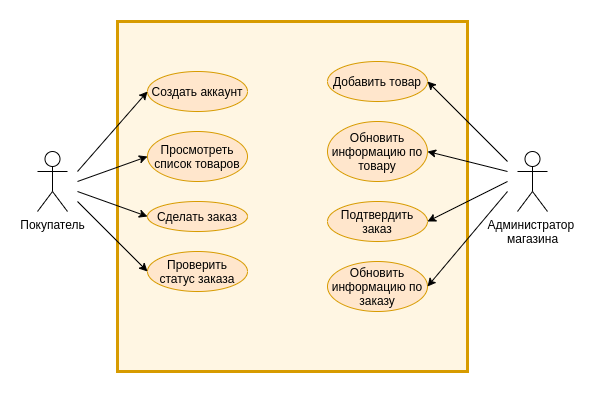

The diagram above was exported from draw.io. Its source (the exported page's mxGraphModel, read from the mxfile embedded in the PNG):
<mxGraphModel dx="839" dy="368" grid="1" gridSize="10" guides="1" tooltips="1" connect="1" arrows="1" fold="1" page="1" pageScale="1" pageWidth="850" pageHeight="1100" math="0" shadow="0">
  <root>
    <mxCell id="0" />
    <mxCell id="1" parent="0" />
    <mxCell id="_WkBn-F2pWwDNe0JUw5R-28" value="" style="whiteSpace=wrap;html=1;aspect=fixed;strokeColor=#d79b00;strokeWidth=3;fillColor=#FFF6E3;" vertex="1" parent="1">
      <mxGeometry x="140" y="110" width="350" height="350" as="geometry" />
    </mxCell>
    <mxCell id="_WkBn-F2pWwDNe0JUw5R-1" value="Покупатель" style="shape=umlActor;verticalLabelPosition=bottom;verticalAlign=top;html=1;outlineConnect=0;" vertex="1" parent="1">
      <mxGeometry x="60" y="240" width="30" height="60" as="geometry" />
    </mxCell>
    <mxCell id="_WkBn-F2pWwDNe0JUw5R-5" value="Администратор &lt;br&gt;магазина" style="shape=umlActor;verticalLabelPosition=bottom;verticalAlign=top;html=1;outlineConnect=0;" vertex="1" parent="1">
      <mxGeometry x="540" y="240" width="30" height="60" as="geometry" />
    </mxCell>
    <mxCell id="_WkBn-F2pWwDNe0JUw5R-6" value="Просмотреть список товаров" style="ellipse;whiteSpace=wrap;html=1;fillColor=#ffe6cc;strokeColor=#d79b00;" vertex="1" parent="1">
      <mxGeometry x="170" y="220" width="100" height="50" as="geometry" />
    </mxCell>
    <mxCell id="_WkBn-F2pWwDNe0JUw5R-7" value="Проверить статус заказа" style="ellipse;whiteSpace=wrap;html=1;fillColor=#ffe6cc;strokeColor=#d79b00;" vertex="1" parent="1">
      <mxGeometry x="170" y="340" width="100" height="40" as="geometry" />
    </mxCell>
    <mxCell id="_WkBn-F2pWwDNe0JUw5R-9" value="Сделать заказ" style="ellipse;whiteSpace=wrap;html=1;fillColor=#ffe6cc;strokeColor=#d79b00;" vertex="1" parent="1">
      <mxGeometry x="170" y="290" width="100" height="30" as="geometry" />
    </mxCell>
    <mxCell id="_WkBn-F2pWwDNe0JUw5R-11" value="Создать аккаунт" style="ellipse;whiteSpace=wrap;html=1;fillColor=#ffe6cc;strokeColor=#d79b00;" vertex="1" parent="1">
      <mxGeometry x="170" y="160" width="100" height="40" as="geometry" />
    </mxCell>
    <mxCell id="_WkBn-F2pWwDNe0JUw5R-15" value="" style="endArrow=classic;html=1;entryX=0;entryY=0.5;entryDx=0;entryDy=0;" edge="1" parent="1" target="_WkBn-F2pWwDNe0JUw5R-11">
      <mxGeometry width="50" height="50" relative="1" as="geometry">
        <mxPoint x="100" y="260" as="sourcePoint" />
        <mxPoint x="280" y="260" as="targetPoint" />
      </mxGeometry>
    </mxCell>
    <mxCell id="_WkBn-F2pWwDNe0JUw5R-16" value="" style="endArrow=classic;html=1;entryX=0;entryY=0.5;entryDx=0;entryDy=0;" edge="1" parent="1" target="_WkBn-F2pWwDNe0JUw5R-6">
      <mxGeometry width="50" height="50" relative="1" as="geometry">
        <mxPoint x="100" y="270" as="sourcePoint" />
        <mxPoint x="280" y="260" as="targetPoint" />
      </mxGeometry>
    </mxCell>
    <mxCell id="_WkBn-F2pWwDNe0JUw5R-17" value="" style="endArrow=classic;html=1;entryX=0;entryY=0.5;entryDx=0;entryDy=0;" edge="1" parent="1" target="_WkBn-F2pWwDNe0JUw5R-9">
      <mxGeometry width="50" height="50" relative="1" as="geometry">
        <mxPoint x="100" y="280" as="sourcePoint" />
        <mxPoint x="280" y="260" as="targetPoint" />
      </mxGeometry>
    </mxCell>
    <mxCell id="_WkBn-F2pWwDNe0JUw5R-18" value="" style="endArrow=classic;html=1;entryX=0;entryY=0.5;entryDx=0;entryDy=0;" edge="1" parent="1" target="_WkBn-F2pWwDNe0JUw5R-7">
      <mxGeometry width="50" height="50" relative="1" as="geometry">
        <mxPoint x="100" y="290" as="sourcePoint" />
        <mxPoint x="280" y="260" as="targetPoint" />
      </mxGeometry>
    </mxCell>
    <mxCell id="_WkBn-F2pWwDNe0JUw5R-19" value="Добавить товар" style="ellipse;whiteSpace=wrap;html=1;fillColor=#ffe6cc;strokeColor=#d79b00;" vertex="1" parent="1">
      <mxGeometry x="350" y="150" width="100" height="40" as="geometry" />
    </mxCell>
    <mxCell id="_WkBn-F2pWwDNe0JUw5R-20" value="Обновить информацию по товару" style="ellipse;whiteSpace=wrap;html=1;fillColor=#ffe6cc;strokeColor=#d79b00;" vertex="1" parent="1">
      <mxGeometry x="350" y="210" width="100" height="60" as="geometry" />
    </mxCell>
    <mxCell id="_WkBn-F2pWwDNe0JUw5R-21" value="Подтвердить заказ" style="ellipse;whiteSpace=wrap;html=1;fillColor=#ffe6cc;strokeColor=#d79b00;" vertex="1" parent="1">
      <mxGeometry x="350" y="290" width="100" height="40" as="geometry" />
    </mxCell>
    <mxCell id="_WkBn-F2pWwDNe0JUw5R-22" value="Обновить информацию по заказу" style="ellipse;whiteSpace=wrap;html=1;fillColor=#ffe6cc;strokeColor=#d79b00;" vertex="1" parent="1">
      <mxGeometry x="350" y="350" width="100" height="50" as="geometry" />
    </mxCell>
    <mxCell id="_WkBn-F2pWwDNe0JUw5R-24" value="" style="endArrow=classic;html=1;entryX=1;entryY=0.5;entryDx=0;entryDy=0;" edge="1" parent="1" target="_WkBn-F2pWwDNe0JUw5R-19">
      <mxGeometry width="50" height="50" relative="1" as="geometry">
        <mxPoint x="530" y="250" as="sourcePoint" />
        <mxPoint x="280" y="240" as="targetPoint" />
      </mxGeometry>
    </mxCell>
    <mxCell id="_WkBn-F2pWwDNe0JUw5R-25" value="" style="endArrow=classic;html=1;entryX=1;entryY=0.5;entryDx=0;entryDy=0;" edge="1" parent="1" target="_WkBn-F2pWwDNe0JUw5R-20">
      <mxGeometry width="50" height="50" relative="1" as="geometry">
        <mxPoint x="530" y="260" as="sourcePoint" />
        <mxPoint x="460" y="180" as="targetPoint" />
      </mxGeometry>
    </mxCell>
    <mxCell id="_WkBn-F2pWwDNe0JUw5R-26" value="" style="endArrow=classic;html=1;entryX=1;entryY=0.5;entryDx=0;entryDy=0;" edge="1" parent="1" target="_WkBn-F2pWwDNe0JUw5R-21">
      <mxGeometry width="50" height="50" relative="1" as="geometry">
        <mxPoint x="530" y="270" as="sourcePoint" />
        <mxPoint x="460" y="250" as="targetPoint" />
      </mxGeometry>
    </mxCell>
    <mxCell id="_WkBn-F2pWwDNe0JUw5R-27" value="" style="endArrow=classic;html=1;entryX=1;entryY=0.5;entryDx=0;entryDy=0;" edge="1" parent="1" target="_WkBn-F2pWwDNe0JUw5R-22">
      <mxGeometry width="50" height="50" relative="1" as="geometry">
        <mxPoint x="530" y="280" as="sourcePoint" />
        <mxPoint x="460" y="320" as="targetPoint" />
      </mxGeometry>
    </mxCell>
  </root>
</mxGraphModel>